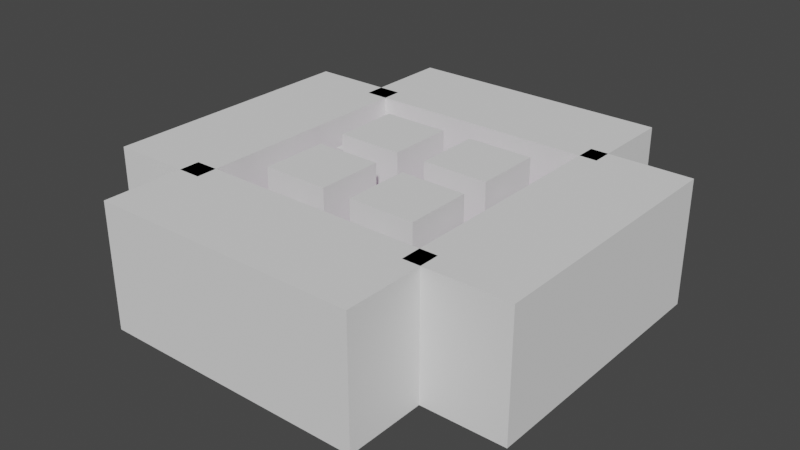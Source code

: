 # Source: level_03.blend  (saved by Blender 3.6.11; exported with 4.5.12 LTS)
import bpy
from mathutils import Matrix  # noqa: F401  (used for matrix-valued properties, if any)

bpy.ops.wm.read_factory_settings(use_empty=True)
scene = bpy.context.scene
scene.name = 'Scene'

# ---- collections
col_collection = bpy.data.collections.new('Collection'); scene.collection.children.link(col_collection)
col_barriers = bpy.data.collections.new('barriers'); scene.collection.children.link(col_barriers)
col_spawners = bpy.data.collections.new('spawners'); scene.collection.children.link(col_spawners)

# ---- images (referenced by path relative to the original .blend; pixels are not part of the script)
import os
ASSET_DIR = os.environ.get("B2B_ASSET_DIR", "")  # directory of the original .blend (textures are referenced by path, not embedded)
HERE = os.path.dirname(os.path.abspath(__file__))  # packed textures are extracted next to this script under _unpacked/

def load_image(name, relpath, width, height, colorspace="sRGB"):
    """Load a texture the original file referenced (path relative to the .blend, or extracted next to this script)."""
    p = next((c for c in (os.path.join(HERE, relpath), os.path.join(ASSET_DIR, relpath)) if relpath and os.path.exists(c)), "")
    if p:
        img = bpy.data.images.load(p, check_existing=True)
        img.name = name
    else:  # same state as the original file: an image datablock whose file is absent (Cycles renders it pink)
        img = bpy.data.images.new(name, width, height)
        img.source = "FILE"
        img.filepath = "//" + (relpath or name)
    img.colorspace_settings.name = colorspace
    return img
img_purple_png = load_image('purple.png', 'purple.png', 1024, 1024, 'sRGB')

# ---- materials (node trees are filled in below, after node groups)
mat_material_001 = bpy.data.materials.new('Material.001')
mat_material_001.use_transparent_shadow = False

# ---- material node trees
mat_material_001.use_nodes = True; mat_material_001.node_tree.nodes.clear()
_N = mat_material_001.node_tree.nodes; _L = mat_material_001.node_tree.links
n0 = _N.new('ShaderNodeBsdfPrincipled'); n0.name = 'Principled BSDF'; n0.location = (10, 300)
n0.distribution = 'GGX'
n0.subsurface_method = 'RANDOM_WALK_SKIN'
n0.inputs[3].default_value = 1.45
n0.inputs[27].default_value = (0.0, 0.0, 0.0, 1.0)
n0.inputs[28].default_value = 1.0
n1 = _N.new('ShaderNodeOutputMaterial'); n1.name = 'Material Output'; n1.location = (300, 300)
n2 = _N.new('ShaderNodeTexImage'); n2.name = 'Image Texture'; n2.location = (-190, 260)
n2.image = img_purple_png
_L.new(n0.outputs[0], n1.inputs[0])
_L.new(n2.outputs[0], n0.inputs[0])
n1.is_active_output = True

# ---- world
world_world = bpy.data.worlds.new('World'); scene.world = world_world
world_world.use_nodes = True; world_world.node_tree.nodes.clear()
_N = world_world.node_tree.nodes; _L = world_world.node_tree.links
n0 = _N.new('ShaderNodeOutputWorld'); n0.name = 'World Output'; n0.location = (300, 300)
n1 = _N.new('ShaderNodeBackground'); n1.name = 'Background'; n1.location = (10, 300)
n1.inputs[0].default_value = (0.05088, 0.05088, 0.05088, 1.0)
_L.new(n1.outputs[0], n0.inputs[0])
n0.is_active_output = True
world_world.color = (0.05088, 0.05088, 0.05088)
world_world.use_sun_shadow = False
world_world.sun_shadow_jitter_overblur = 0.0

# ---- meshes
me_cube = bpy.data.meshes.new('Cube')
me_cube.from_pydata([(2.286, 11.43, 0.0), (2.286, 6.857, 0.0), (2.286, 2.286, 0.0), (2.286, -2.286, 0.0), (2.286, -6.857, 0.0), (2.286, -11.43, 0.0), (-2.286, 11.43, 0.0), (-2.286, 6.857, 0.0), (-2.286, 2.286, 0.0), (-2.286, -2.286, 0.0), (-2.286, -6.857, 0.0), (-2.286, -11.43, 0.0), (-2.286, 11.43, -1.0), (-2.286, 6.857, -1.0), (-2.286, 2.286, -1.0), (-2.286, -2.286, -1.0), (-2.286, -6.857, -1.0), (-2.286, -11.43, -1.0), (2.286, 11.43, -1.0), (2.286, 6.857, -1.0), (2.286, 2.286, -1.0), (2.286, -2.286, -1.0), (2.286, -6.857, -1.0), (2.286, -11.43, -1.0)], [], [(6, 0, 18, 12), (12, 18, 19, 20, 21, 22, 23, 17, 16, 15, 14, 13), (11, 10, 9, 8, 7, 6, 12, 13, 14, 15, 16, 17), (5, 11, 17, 23), (23, 11, 5), (0, 6, 7, 8, 9, 10, 11, 5, 4, 3, 2, 1), (18, 0, 1, 2, 3, 4, 5, 23, 22, 21, 20, 19)])
_uv = me_cube.uv_layers.new(name='UVMap')
_uv.uv.foreach_set('vector', [0.3203, 1.125, -0.3047, 1.125, 0.0, 0.0, -0.3047, -3.25, -0.3047, -3.25, 0.3203, -3.25, 0.3203, -2.625, 0.3203, -2.0, 0.3203, -1.375, 0.3203, -0.7499, 0.3203, -0.125, -0.3047, -0.125, -0.3047, -0.7499, -0.3047, -1.375, -0.3047, -2.0, -0.3047, -2.625, 0.3203, 4.25, 0.3203, 3.625, 0.3203, 3.0, 0.3203, 2.375, 0.3203, 1.75, 0.3203, 1.125, -0.3047, -3.25, -0.3047, -2.625, -0.3047, -2.0, -0.3047, -1.375, -0.3047, -0.7499, -0.3047, -0.125, -0.3047, 4.25, 0.3203, 4.25, 0.0, 0.0, 0.3203, -0.125, 0.0, 0.0, 0.0, 0.0, -0.3047, 4.25, -0.3047, 1.125, 0.3203, 1.125, 0.3203, 1.75, 0.3203, 2.375, 0.3203, 3.0, 0.3203, 3.625, 0.3203, 4.25, -0.3047, 4.25, -0.3047, 3.625, -0.3047, 3.0, -0.3047, 2.375, -0.3047, 1.75, 0.0, 0.0, 0.0, 0.0, 0.0, 0.0, 0.0, 0.0, 0.0, 0.0, 0.0, 0.0, 0.0, 0.0, 0.0, 0.0, 0.0, 0.0, 0.0, 0.0, 0.0, 0.0, 0.0, 0.0])
me_cube.materials.append(mat_material_001)
me_cube.use_remesh_fix_poles = True
me_cube.use_remesh_preserve_attributes = False
me_cube.update()
me_cube_001 = bpy.data.meshes.new('Cube.001')
me_cube_001.from_pydata([(16.0, -16.0, -1.0), (16.0, -16.0, 0.0), (16.0, 16.0, -1.0), (16.0, 16.0, 0.0), (11.43, 16.0, -1.0), (11.43, 16.0, 0.0), (11.43, -16.0, -1.0), (11.43, -16.0, 0.0), (16.0, -11.43, -1.0), (16.0, -6.857, -1.0), (16.0, -2.286, -1.0), (16.0, 2.286, -1.0), (16.0, 6.857, -1.0), (16.0, 11.43, -1.0), (16.0, 11.43, 0.0), (16.0, 6.857, 0.0), (16.0, 2.286, 0.0), (16.0, -2.286, 0.0), (16.0, -6.857, 0.0), (16.0, -11.43, 0.0), (11.43, 11.43, 0.0), (11.43, 6.857, 0.0), (11.43, 2.286, 0.0), (11.43, -2.286, 0.0), (11.43, -6.857, 0.0), (11.43, -11.43, 0.0), (11.43, 11.43, -1.0), (11.43, 6.857, -1.0), (11.43, 2.286, -1.0), (11.43, -2.286, -1.0), (11.43, -6.857, -1.0), (11.43, -11.43, -1.0)], [], [(4, 5, 3, 2), (31, 8, 0, 6), (19, 25, 7, 1), (0, 1, 7, 6), (3, 5, 20, 14), (14, 20, 21, 15), (15, 21, 22, 16), (16, 22, 23, 17), (17, 23, 24, 18), (18, 24, 25, 19), (4, 2, 13, 26), (26, 13, 12, 27), (27, 12, 11, 28), (28, 11, 10, 29), (29, 10, 9, 30), (30, 9, 8, 31), (7, 25, 24, 23, 22, 21, 20, 5, 4, 26, 27, 28, 29, 30, 31, 6), (19, 1, 0, 8, 9, 10, 11, 12, 13, 2, 3, 14, 15, 16, 17, 18)])
_uv = me_cube_001.uv_layers.new(name='UVMap')
_uv.uv.foreach_set('vector', [1.57, -3.875, 2.332, -3.25, -2.18, 0.5, 2.605, 0.5, 1.57, -0.125, 2.195, -0.125, 2.195, 0.5, 1.57, 0.5, -2.18, 4.25, -1.555, 4.25, -1.555, 4.875, -2.18, 4.875, 2.605, -3.875, 2.469, -3.875, -1.555, 4.875, 2.742, -0.125, -2.18, 0.5, -1.555, 0.5, -1.555, 1.125, -2.18, 1.125, -2.18, 1.125, -1.555, 1.125, -1.555, 1.75, -2.18, 1.75, -2.18, 1.75, -1.555, 1.75, -1.555, 2.375, -2.18, 2.375, -2.18, 2.375, -1.555, 2.375, -1.555, 3.0, -2.18, 3.0, -2.18, 3.0, -1.555, 3.0, -1.555, 3.625, -2.18, 3.625, -2.18, 3.625, -1.555, 3.625, -1.555, 4.25, -2.18, 4.25, 1.57, -3.875, 2.195, -3.875, 2.195, -3.25, 1.57, -3.25, 1.57, -3.25, 2.195, -3.25, 2.195, -2.625, 1.57, -2.625, 1.57, -2.625, 2.195, -2.625, 2.195, -2.0, 1.57, -2.0, 1.57, -2.0, 2.195, -2.0, 2.195, -1.375, 1.57, -1.375, 1.57, -1.375, 2.195, -1.375, 2.195, -0.7499, 1.57, -0.7499, 1.57, -0.7499, 2.195, -0.7499, 2.195, -0.125, 1.57, -0.125, 2.605, -0.125, -1.555, 4.25, -1.555, 3.625, -1.555, 3.0, -1.555, 2.375, -1.555, 1.75, -1.555, 1.125, 2.332, -3.25, 1.57, -3.875, 1.57, -3.25, 1.57, -2.625, 1.57, -2.0, 1.57, -1.375, 1.57, -0.7499, 1.57, -0.125, 2.742, -0.125, 2.469, -3.25, 2.469, -3.875, 2.605, -3.875, 2.605, -3.25, 2.605, -2.625, 2.605, -2.0, 2.605, -1.375, 2.605, -0.7499, 2.605, -0.125, 2.605, 0.5, 2.469, 0.5, 2.469, -0.125, 2.469, -0.7499, 2.469, -1.375, 2.469, -2.0, 2.469, -2.625])
me_cube_001.materials.append(mat_material_001)
me_cube_001.use_remesh_fix_poles = True
me_cube_001.use_remesh_preserve_attributes = False
me_cube_001.update()
me_cube_002 = bpy.data.meshes.new('Cube.002')
me_cube_002.from_pydata([(-16.0, 16.0, -1.0), (-16.0, 16.0, 0.0), (11.43, 16.0, -1.0), (6.857, 16.0, -1.0), (2.286, 16.0, -1.0), (-2.286, 16.0, -1.0), (-6.857, 16.0, -1.0), (-11.43, 16.0, -1.0), (-11.43, 16.0, 0.0), (-6.857, 16.0, 0.0), (-2.286, 16.0, 0.0), (2.286, 16.0, 0.0), (6.857, 16.0, 0.0), (11.43, 16.0, 0.0), (-16.0, 11.43, -1.0), (-16.0, 11.43, 0.0), (11.43, 11.43, 0.0), (6.857, 11.43, 0.0), (2.286, 11.43, 0.0), (-2.286, 11.43, 0.0), (-6.857, 11.43, 0.0), (-11.43, 11.43, 0.0), (-11.43, 11.43, -1.0), (-6.857, 11.43, -1.0), (-2.286, 11.43, -1.0), (2.286, 11.43, -1.0), (6.857, 11.43, -1.0), (11.43, 11.43, -1.0)], [], [(14, 15, 1, 0), (0, 1, 8, 7), (7, 8, 9, 6), (6, 9, 10, 5), (5, 10, 11, 4), (4, 11, 12, 3), (3, 12, 13, 2), (3, 2, 27, 26), (4, 3, 26, 25), (5, 4, 25, 24), (6, 5, 24, 23), (7, 6, 23, 22), (0, 7, 22, 14), (9, 8, 21, 20), (10, 9, 20, 19), (11, 10, 19, 18), (12, 11, 18, 17), (13, 12, 17, 16), (8, 1, 15, 21), (2, 13, 16, 27), (27, 16, 17, 18, 19, 20, 21, 15, 14, 22, 23, 24, 25, 26)])
_uv = me_cube_002.uv_layers.new(name='UVMap')
_uv.uv.foreach_set('vector', [2.332, -3.25, 2.195, -3.25, 2.195, -3.875, 2.332, -3.875, 2.469, 0.5, 2.332, 0.5, 2.332, -0.125, 2.469, -0.125, 2.469, -0.125, 2.332, -0.125, 2.332, -0.7499, 2.469, -0.7499, 2.469, -0.7499, 2.332, -0.7499, 2.332, -1.375, 2.469, -1.375, 2.469, -1.375, 2.332, -1.375, 2.332, -2.0, 2.469, -2.0, 2.469, -2.0, 2.332, -2.0, 2.332, -2.625, 2.469, -2.625, 2.469, -2.625, 2.332, -2.625, 2.332, -3.25, 2.469, -3.25, 0.9453, -3.875, 1.57, -3.875, 1.57, -3.25, 0.9453, -3.25, 0.3203, -3.875, 0.9453, -3.875, 0.9453, -3.25, 0.3203, -3.25, -0.3047, -3.875, 0.3203, -3.875, 0.3203, -3.25, -0.3047, -3.25, -0.9296, -3.875, -0.3047, -3.875, -0.3047, -3.25, -0.9296, -3.25, -1.555, -3.875, -0.9296, -3.875, -0.9296, -3.25, -1.555, -3.25, -2.18, -3.875, -1.555, -3.875, -1.555, -3.25, -2.18, -3.25, 0.9453, 0.5, 1.57, 0.5, 1.57, 1.125, 0.9453, 1.125, 0.3203, 0.5, 0.9453, 0.5, 0.9453, 1.125, 0.3203, 1.125, -0.3047, 0.5, 0.3203, 0.5, 0.3203, 1.125, -0.3047, 1.125, -0.9296, 0.5, -0.3047, 0.5, -0.3047, 1.125, -0.9296, 1.125, -1.555, 0.5, -0.9296, 0.5, -0.9296, 1.125, -1.555, 1.125, 1.57, 0.5, 2.195, 0.5, 2.195, 1.125, 1.57, 1.125, 1.57, -3.875, -1.555, 0.5, -1.555, 1.125, 1.57, -3.25, 1.57, -3.25, -1.555, 1.125, -0.9296, 1.125, -0.3047, 1.125, 0.3203, 1.125, 0.9453, 1.125, 1.57, 1.125, 2.195, 1.125, 2.332, -3.25, -1.555, -3.25, -0.9296, -3.25, -0.3047, -3.25, 0.3203, -3.25, 0.9453, -3.25])
me_cube_002.materials.append(mat_material_001)
me_cube_002.use_remesh_fix_poles = True
me_cube_002.use_remesh_preserve_attributes = False
me_cube_002.update()
me_cube_003 = bpy.data.meshes.new('Cube.003')
me_cube_003.from_pydata([(-16.0, -16.0, -1.0), (-16.0, -16.0, 0.0), (-11.43, -16.0, -1.0), (-11.43, -16.0, 0.0), (-16.0, 11.43, -1.0), (-16.0, 6.857, -1.0), (-16.0, 2.286, -1.0), (-16.0, -2.286, -1.0), (-16.0, -6.857, -1.0), (-16.0, -11.43, -1.0), (-16.0, -11.43, 0.0), (-16.0, -6.857, 0.0), (-16.0, -2.286, 0.0), (-16.0, 2.286, 0.0), (-16.0, 6.857, 0.0), (-16.0, 11.43, 0.0), (-11.43, 11.43, 0.0), (-11.43, 6.857, 0.0), (-11.43, 2.286, 0.0), (-11.43, -2.286, 0.0), (-11.43, -6.857, 0.0), (-11.43, -11.43, 0.0), (-11.43, 11.43, -1.0), (-11.43, 6.857, -1.0), (-11.43, 2.286, -1.0), (-11.43, -2.286, -1.0), (-11.43, -6.857, -1.0), (-11.43, -11.43, -1.0)], [], [(2, 3, 1, 0), (21, 10, 1, 3), (9, 27, 2, 0), (4, 22, 23, 5), (5, 23, 24, 6), (6, 24, 25, 7), (7, 25, 26, 8), (8, 26, 27, 9), (16, 15, 14, 17), (17, 14, 13, 18), (18, 13, 12, 19), (19, 12, 11, 20), (20, 11, 10, 21), (0, 1, 10, 9), (9, 10, 11, 8), (8, 11, 12, 7), (7, 12, 13, 6), (6, 13, 14, 5), (5, 14, 15, 4), (3, 2, 27, 26, 25, 24, 23, 22, 16, 17, 18, 19, 20, 21), (22, 4, 15, 16)])
_uv = me_cube_003.uv_layers.new(name='UVMap')
_uv.uv.foreach_set('vector', [2.742, -3.25, 2.605, -3.25, 2.605, -3.875, 2.742, -3.875, 1.57, 4.25, 2.195, 4.25, 2.195, 4.875, 1.57, 4.875, -2.18, -0.125, -1.555, -0.125, -1.555, 0.5, -2.18, 0.5, -2.18, -3.25, -1.555, -3.25, -1.555, -2.625, -2.18, -2.625, -2.18, -2.625, -1.555, -2.625, -1.555, -2.0, -2.18, -2.0, -2.18, -2.0, -1.555, -2.0, -1.555, -1.375, -2.18, -1.375, -2.18, -1.375, -1.555, -1.375, -1.555, -0.7499, -2.18, -0.7499, -2.18, -0.7499, -1.555, -0.7499, -1.555, -0.125, -2.18, -0.125, 1.57, 1.125, 2.195, 1.125, 2.195, 1.75, 1.57, 1.75, 1.57, 1.75, 2.195, 1.75, 2.195, 2.375, 1.57, 2.375, 1.57, 2.375, 2.195, 2.375, 2.195, 3.0, 1.57, 3.0, 1.57, 3.0, 2.195, 3.0, 2.195, 3.625, 1.57, 3.625, 1.57, 3.625, 2.195, 3.625, 2.195, 4.25, 1.57, 4.25, 2.332, 0.5, 2.195, 0.5, 2.195, -0.125, 2.332, -0.125, 2.332, -0.125, 2.195, -0.125, 2.195, -0.7499, 2.332, -0.7499, 2.332, -0.7499, 2.195, -0.7499, 2.195, -1.375, 2.332, -1.375, 2.332, -1.375, 2.195, -1.375, 2.195, -2.0, 2.332, -2.0, 2.332, -2.0, 2.195, -2.0, 2.195, -2.625, 2.332, -2.625, 2.332, -2.625, 2.195, -2.625, 2.195, -3.25, 2.332, -3.25, 2.605, -3.25, 2.742, -3.25, -1.555, -0.125, -1.555, -0.7499, -1.555, -1.375, -1.555, -2.0, -1.555, -2.625, -1.555, -3.25, 1.57, 1.125, 1.57, 1.75, 1.57, 2.375, 1.57, 3.0, 1.57, 3.625, 1.57, 4.25, -1.555, -3.25, 2.332, -3.25, 2.195, 1.125, 1.57, 1.125])
me_cube_003.materials.append(mat_material_001)
me_cube_003.use_remesh_fix_poles = True
me_cube_003.use_remesh_preserve_attributes = False
me_cube_003.update()
me_cube_004 = bpy.data.meshes.new('Cube.004')
me_cube_004.from_pydata([(11.43, 2.286, 0.0), (11.43, -2.286, 0.0), (6.857, 2.286, 0.0), (6.857, -2.286, 0.0), (2.286, 2.286, 0.0), (2.286, -2.286, 0.0), (2.286, 2.286, -1.0), (2.286, -2.286, -1.0), (6.857, 2.286, -1.0), (6.857, -2.286, -1.0), (11.43, 2.286, -1.0), (11.43, -2.286, -1.0)], [], [(8, 10, 11, 9), (6, 8, 9, 7), (2, 4, 5, 3), (0, 2, 3, 1), (10, 8, 6, 4, 2, 0), (1, 11, 10, 0), (11, 1, 3, 5, 7, 9), (5, 4, 6, 7)])
_uv = me_cube_004.uv_layers.new(name='UVMap')
_uv.uv.foreach_set('vector', [0.9453, -2.0, 1.57, -2.0, 1.57, -1.375, 0.9453, -1.375, 0.3203, -2.0, 0.9453, -2.0, 0.9453, -1.375, 0.3203, -1.375, -0.9296, 2.375, -0.3047, 2.375, -0.3047, 3.0, -0.9296, 3.0, -1.555, 2.375, -0.9296, 2.375, -0.9296, 3.0, -1.555, 3.0, 1.57, -2.0, 0.9453, -2.0, 0.3203, -2.0, -0.3047, 2.375, -0.9296, 2.375, -1.555, 2.375, -1.555, 3.0, 1.57, -1.375, 1.57, -2.0, -1.555, 2.375, 1.57, -1.375, -1.555, 3.0, -0.9296, 3.0, -0.3047, 3.0, 0.3203, -1.375, 0.9453, -1.375, -0.3047, 3.0, -0.3047, 2.375, 0.3203, -2.0, 0.3203, -1.375])
me_cube_004.materials.append(mat_material_001)
me_cube_004.use_remesh_fix_poles = True
me_cube_004.use_remesh_preserve_attributes = False
me_cube_004.update()
me_cube_005 = bpy.data.meshes.new('Cube.005')
me_cube_005.from_pydata([(-2.286, 2.286, 0.0), (-2.286, -2.286, 0.0), (-6.857, 2.286, 0.0), (-6.857, -2.286, 0.0), (-11.43, 2.286, 0.0), (-11.43, -2.286, 0.0), (-11.43, 2.286, -1.0), (-11.43, -2.286, -1.0), (-6.857, 2.286, -1.0), (-6.857, -2.286, -1.0), (-2.286, 2.286, -1.0), (-2.286, -2.286, -1.0)], [], [(8, 10, 11, 9), (6, 8, 9, 7), (2, 4, 5, 3), (0, 2, 3, 1), (1, 11, 10, 0), (11, 1, 3, 5, 7, 9), (5, 4, 6, 7), (10, 8, 6, 4, 2, 0)])
_uv = me_cube_005.uv_layers.new(name='UVMap')
_uv.uv.foreach_set('vector', [-0.9296, -2.0, -0.3047, -2.0, -0.3047, -1.375, -0.9296, -1.375, -1.555, -2.0, -0.9296, -2.0, -0.9296, -1.375, -1.555, -1.375, 0.9453, 2.375, 1.57, 2.375, 1.57, 3.0, 0.9453, 3.0, 0.3203, 2.375, 0.9453, 2.375, 0.9453, 3.0, 0.3203, 3.0, 0.3203, 3.0, -0.3047, -1.375, -0.3047, -2.0, 0.3203, 2.375, -0.3047, -1.375, 0.3203, 3.0, 0.9453, 3.0, 1.57, 3.0, -1.555, -1.375, -0.9296, -1.375, 1.57, 3.0, 1.57, 2.375, -1.555, -2.0, -1.555, -1.375, -0.3047, -2.0, -0.9296, -2.0, -1.555, -2.0, 1.57, 2.375, 0.9453, 2.375, 0.3203, 2.375])
me_cube_005.materials.append(mat_material_001)
me_cube_005.use_remesh_fix_poles = True
me_cube_005.use_remesh_preserve_attributes = False
me_cube_005.update()
me_cube_006 = bpy.data.meshes.new('Cube.006')
me_cube_006.from_pydata([(-11.43, -16.0, -1.0), (-6.857, -16.0, -1.0), (-2.286, -16.0, -1.0), (2.286, -16.0, -1.0), (6.857, -16.0, -1.0), (11.43, -16.0, -1.0), (11.43, -16.0, 0.0), (6.857, -16.0, 0.0), (2.286, -16.0, 0.0), (-2.286, -16.0, 0.0), (-6.857, -16.0, 0.0), (-11.43, -16.0, 0.0), (11.43, -11.43, 0.0), (6.857, -11.43, 0.0), (2.286, -11.43, 0.0), (-2.286, -11.43, 0.0), (-6.857, -11.43, 0.0), (-11.43, -11.43, 0.0), (-11.43, -11.43, -1.0), (-6.857, -11.43, -1.0), (-2.286, -11.43, -1.0), (2.286, -11.43, -1.0), (6.857, -11.43, -1.0), (11.43, -11.43, -1.0)], [], [(12, 13, 7, 6), (13, 14, 8, 7), (14, 15, 9, 8), (15, 16, 10, 9), (16, 17, 11, 10), (18, 19, 1, 0), (19, 20, 2, 1), (20, 21, 3, 2), (21, 22, 4, 3), (22, 23, 5, 4), (5, 6, 7, 4), (4, 7, 8, 3), (3, 8, 9, 2), (2, 9, 10, 1), (1, 10, 11, 0), (23, 22, 21, 20, 19, 18, 17, 16, 15, 14, 13, 12), (6, 5, 23, 12), (11, 17, 18, 0)])
_uv = me_cube_006.uv_layers.new(name='UVMap')
_uv.uv.foreach_set('vector', [-1.555, 4.25, -0.9296, 4.25, -0.9296, 4.875, -1.555, 4.875, -0.9296, 4.25, -0.3047, 4.25, -0.3047, 4.875, -0.9296, 4.875, -0.3047, 4.25, 0.3203, 4.25, 0.3203, 4.875, -0.3047, 4.875, 0.3203, 4.25, 0.9453, 4.25, 0.9453, 4.875, 0.3203, 4.875, 0.9453, 4.25, 1.57, 4.25, 1.57, 4.875, 0.9453, 4.875, -1.555, -0.125, -0.9296, -0.125, -0.9296, 0.5, -1.555, 0.5, -0.9296, -0.125, -0.3047, -0.125, -0.3047, 0.5, -0.9296, 0.5, -0.3047, -0.125, 0.3203, -0.125, 0.3203, 0.5, -0.3047, 0.5, 0.3203, -0.125, 0.9453, -0.125, 0.9453, 0.5, 0.3203, 0.5, 0.9453, -0.125, 1.57, -0.125, 1.57, 0.5, 0.9453, 0.5, 2.742, -0.125, 2.605, -0.125, 2.605, -0.7499, 2.742, -0.7499, 2.742, -0.7499, 2.605, -0.7499, 2.605, -1.375, 2.742, -1.375, 2.742, -1.375, 2.605, -1.375, 2.605, -2.0, 2.742, -2.0, 2.742, -2.0, 2.605, -2.0, 2.605, -2.625, 2.742, -2.625, 2.742, -2.625, 2.605, -2.625, 2.605, -3.25, 2.742, -3.25, 1.57, -0.125, 0.9453, -0.125, 0.3203, -0.125, -0.3047, -0.125, -0.9296, -0.125, -1.555, -0.125, 1.57, 4.25, 0.9453, 4.25, 0.3203, 4.25, -0.3047, 4.25, -0.9296, 4.25, -1.555, 4.25, 2.605, -0.125, 2.742, -0.125, 1.57, -0.125, -1.555, 4.25, 2.605, -3.25, 1.57, 4.25, -1.555, -0.125, 2.742, -3.25])
me_cube_006.materials.append(mat_material_001)
me_cube_006.use_remesh_fix_poles = True
me_cube_006.use_remesh_preserve_attributes = False
me_cube_006.update()
me_cube_009 = bpy.data.meshes.new('Cube.009')
me_cube_009.from_pydata([(15.95, 18.82, -8.752), (15.95, 18.82, 8.752), (30.18, 18.82, -8.752), (30.18, 18.82, 8.752), (15.95, -18.87, -8.752), (15.95, -18.87, 8.752), (30.18, -18.87, -8.752), (30.18, -18.87, 8.752)], [], [(0, 1, 3, 2), (2, 3, 7, 6), (6, 7, 5, 4), (4, 5, 1, 0), (2, 6, 4, 0), (7, 3, 1, 5)])
_uv = me_cube_009.uv_layers.new(name='UVMap')
_uv.uv.foreach_set('vector', [0.375, 0.0, 0.625, 0.0, 0.625, 0.25, 0.375, 0.25, 0.375, 0.25, 0.625, 0.25, 0.625, 0.5, 0.375, 0.5, 0.375, 0.5, 0.625, 0.5, 0.625, 0.75, 0.375, 0.75, 0.375, 0.75, 0.625, 0.75, 0.625, 1.0, 0.375, 1.0, 0.125, 0.5, 0.375, 0.5, 0.375, 0.75, 0.125, 0.75, 0.625, 0.5, 0.875, 0.5, 0.875, 0.75, 0.625, 0.75])
me_cube_009.update()
me_cube_010 = bpy.data.meshes.new('Cube.010')
me_cube_010.from_pydata([(-19.27, 16.0, -8.752), (-19.27, 16.0, 8.752), (-19.27, 30.22, -8.752), (-19.27, 30.22, 8.752), (18.42, 16.0, -8.752), (18.42, 16.0, 8.752), (18.42, 30.22, -8.752), (18.42, 30.22, 8.752)], [], [(0, 1, 3, 2), (2, 3, 7, 6), (6, 7, 5, 4), (4, 5, 1, 0), (2, 6, 4, 0), (7, 3, 1, 5)])
_uv = me_cube_010.uv_layers.new(name='UVMap')
_uv.uv.foreach_set('vector', [0.375, 0.0, 0.625, 0.0, 0.625, 0.25, 0.375, 0.25, 0.375, 0.25, 0.625, 0.25, 0.625, 0.5, 0.375, 0.5, 0.375, 0.5, 0.625, 0.5, 0.625, 0.75, 0.375, 0.75, 0.375, 0.75, 0.625, 0.75, 0.625, 1.0, 0.375, 1.0, 0.125, 0.5, 0.375, 0.5, 0.375, 0.75, 0.125, 0.75, 0.625, 0.5, 0.875, 0.5, 0.875, 0.75, 0.625, 0.75])
me_cube_010.update()
me_cube_011 = bpy.data.meshes.new('Cube.011')
me_cube_011.from_pydata([(-19.27, -30.19, -8.752), (-19.27, -30.19, 8.752), (-19.27, -15.96, -8.752), (-19.27, -15.96, 8.752), (18.42, -30.19, -8.752), (18.42, -30.19, 8.752), (18.42, -15.96, -8.752), (18.42, -15.96, 8.752)], [], [(0, 1, 3, 2), (2, 3, 7, 6), (6, 7, 5, 4), (4, 5, 1, 0), (2, 6, 4, 0), (7, 3, 1, 5)])
_uv = me_cube_011.uv_layers.new(name='UVMap')
_uv.uv.foreach_set('vector', [0.375, 0.0, 0.625, 0.0, 0.625, 0.25, 0.375, 0.25, 0.375, 0.25, 0.625, 0.25, 0.625, 0.5, 0.375, 0.5, 0.375, 0.5, 0.625, 0.5, 0.625, 0.75, 0.375, 0.75, 0.375, 0.75, 0.625, 0.75, 0.625, 1.0, 0.375, 1.0, 0.125, 0.5, 0.375, 0.5, 0.375, 0.75, 0.125, 0.75, 0.625, 0.5, 0.875, 0.5, 0.875, 0.75, 0.625, 0.75])
me_cube_011.update()
me_cube_012 = bpy.data.meshes.new('Cube.012')
me_cube_012.from_pydata([(-30.28, 18.82, -8.752), (-30.28, 18.82, 8.752), (-16.06, 18.82, -8.752), (-16.06, 18.82, 8.752), (-30.28, -18.87, -8.752), (-30.28, -18.87, 8.752), (-16.06, -18.87, -8.752), (-16.06, -18.87, 8.752)], [], [(0, 1, 3, 2), (2, 3, 7, 6), (6, 7, 5, 4), (4, 5, 1, 0), (2, 6, 4, 0), (7, 3, 1, 5)])
_uv = me_cube_012.uv_layers.new(name='UVMap')
_uv.uv.foreach_set('vector', [0.375, 0.0, 0.625, 0.0, 0.625, 0.25, 0.375, 0.25, 0.375, 0.25, 0.625, 0.25, 0.625, 0.5, 0.375, 0.5, 0.375, 0.5, 0.625, 0.5, 0.625, 0.75, 0.375, 0.75, 0.375, 0.75, 0.625, 0.75, 0.625, 1.0, 0.375, 1.0, 0.125, 0.5, 0.375, 0.5, 0.375, 0.75, 0.125, 0.75, 0.625, 0.5, 0.875, 0.5, 0.875, 0.75, 0.625, 0.75])
me_cube_012.update()
me_cube_014 = bpy.data.meshes.new('Cube.014')
me_cube_014.from_pydata([(2.157, -11.65, -8.752), (2.157, -11.65, 8.752), (2.157, -2.126, -8.752), (2.157, -2.126, 8.752), (11.65, -11.7, -8.752), (11.65, -11.7, 8.752), (11.65, -2.169, -8.752), (11.65, -2.169, 8.752)], [], [(0, 1, 3, 2), (2, 3, 7, 6), (6, 7, 5, 4), (4, 5, 1, 0), (2, 6, 4, 0), (7, 3, 1, 5)])
_uv = me_cube_014.uv_layers.new(name='UVMap')
_uv.uv.foreach_set('vector', [0.375, 0.0, 0.625, 0.0, 0.625, 0.25, 0.375, 0.25, 0.375, 0.25, 0.625, 0.25, 0.625, 0.5, 0.375, 0.5, 0.375, 0.5, 0.625, 0.5, 0.625, 0.75, 0.375, 0.75, 0.375, 0.75, 0.625, 0.75, 0.625, 1.0, 0.375, 1.0, 0.125, 0.5, 0.375, 0.5, 0.375, 0.75, 0.125, 0.75, 0.625, 0.5, 0.875, 0.5, 0.875, 0.75, 0.625, 0.75])
me_cube_014.update()
me_cube_015 = bpy.data.meshes.new('Cube.015')
me_cube_015.from_pydata([(-11.58, 2.126, -8.752), (-11.58, 2.126, 8.752), (-11.58, 11.65, -8.752), (-11.58, 11.65, 8.752), (-2.094, 2.082, -8.752), (-2.094, 2.082, 8.752), (-2.094, 11.61, -8.752), (-2.094, 11.61, 8.752)], [], [(0, 1, 3, 2), (2, 3, 7, 6), (6, 7, 5, 4), (4, 5, 1, 0), (2, 6, 4, 0), (7, 3, 1, 5)])
_uv = me_cube_015.uv_layers.new(name='UVMap')
_uv.uv.foreach_set('vector', [0.375, 0.0, 0.625, 0.0, 0.625, 0.25, 0.375, 0.25, 0.375, 0.25, 0.625, 0.25, 0.625, 0.5, 0.375, 0.5, 0.375, 0.5, 0.625, 0.5, 0.625, 0.75, 0.375, 0.75, 0.375, 0.75, 0.625, 0.75, 0.625, 1.0, 0.375, 1.0, 0.125, 0.5, 0.375, 0.5, 0.375, 0.75, 0.125, 0.75, 0.625, 0.5, 0.875, 0.5, 0.875, 0.75, 0.625, 0.75])
me_cube_015.update()
me_cube_016 = bpy.data.meshes.new('Cube.016')
me_cube_016.from_pydata([(-11.58, -11.48, -8.752), (-11.58, -11.48, 8.752), (-11.58, -1.954, -8.752), (-11.58, -1.954, 8.752), (-2.094, -11.53, -8.752), (-2.094, -11.53, 8.752), (-2.094, -1.998, -8.752), (-2.094, -1.998, 8.752)], [], [(0, 1, 3, 2), (2, 3, 7, 6), (6, 7, 5, 4), (4, 5, 1, 0), (2, 6, 4, 0), (7, 3, 1, 5)])
_uv = me_cube_016.uv_layers.new(name='UVMap')
_uv.uv.foreach_set('vector', [0.375, 0.0, 0.625, 0.0, 0.625, 0.25, 0.375, 0.25, 0.375, 0.25, 0.625, 0.25, 0.625, 0.5, 0.375, 0.5, 0.375, 0.5, 0.625, 0.5, 0.625, 0.75, 0.375, 0.75, 0.375, 0.75, 0.625, 0.75, 0.625, 1.0, 0.375, 1.0, 0.125, 0.5, 0.375, 0.5, 0.375, 0.75, 0.125, 0.75, 0.625, 0.5, 0.875, 0.5, 0.875, 0.75, 0.625, 0.75])
me_cube_016.update()
me_cube_017 = bpy.data.meshes.new('Cube.017')
me_cube_017.from_pydata([(2.157, 2.126, -8.752), (2.157, 2.126, 8.752), (2.157, 11.65, -8.752), (2.157, 11.65, 8.752), (11.65, 2.082, -8.752), (11.65, 2.082, 8.752), (11.65, 11.61, -8.752), (11.65, 11.61, 8.752)], [], [(0, 1, 3, 2), (2, 3, 7, 6), (6, 7, 5, 4), (4, 5, 1, 0), (2, 6, 4, 0), (7, 3, 1, 5)])
_uv = me_cube_017.uv_layers.new(name='UVMap')
_uv.uv.foreach_set('vector', [0.375, 0.0, 0.625, 0.0, 0.625, 0.25, 0.375, 0.25, 0.375, 0.25, 0.625, 0.25, 0.625, 0.5, 0.375, 0.5, 0.375, 0.5, 0.625, 0.5, 0.625, 0.75, 0.375, 0.75, 0.375, 0.75, 0.625, 0.75, 0.625, 1.0, 0.375, 1.0, 0.125, 0.5, 0.375, 0.5, 0.375, 0.75, 0.125, 0.75, 0.625, 0.5, 0.875, 0.5, 0.875, 0.75, 0.625, 0.75])
me_cube_017.update()
me_spawn_point = bpy.data.meshes.new('spawn_point')
me_spawn_point.from_pydata([(-14.66, 4.15, 5.319), (-12.66, 4.15, 5.319), (-14.66, 6.15, 5.319), (-12.66, 6.15, 5.319)], [], [(0, 1, 3, 2)])
_uv = me_spawn_point.uv_layers.new(name='UVMap')
_uv.uv.foreach_set('vector', [0.0, 0.0, 1.0, 0.0, 1.0, 1.0, 0.0, 1.0])
me_spawn_point.update()
me_spawn_point_001 = bpy.data.meshes.new('spawn_point.001')
me_spawn_point_001.from_pydata([(14.77, 4.15, 5.319), (14.77, 6.15, 5.319), (12.77, 4.15, 5.319), (12.77, 6.15, 5.319)], [], [(0, 1, 3, 2)])
_uv = me_spawn_point_001.uv_layers.new(name='UVMap')
_uv.uv.foreach_set('vector', [0.0, 0.0, 0.0, 1.0, 1.0, 1.0, 1.0, 0.0])
me_spawn_point_001.update()
me_spawn_point_002 = bpy.data.meshes.new('spawn_point.002')
me_spawn_point_002.from_pydata([(-14.64, -4.15, 5.319), (-14.64, -6.15, 5.319), (-12.64, -4.15, 5.319), (-12.64, -6.15, 5.319)], [], [(0, 1, 3, 2)])
_uv = me_spawn_point_002.uv_layers.new(name='UVMap')
_uv.uv.foreach_set('vector', [0.0, 0.0, 0.0, 1.0, 1.0, 1.0, 1.0, 0.0])
me_spawn_point_002.update()
me_spawn_point_003 = bpy.data.meshes.new('spawn_point.003')
me_spawn_point_003.from_pydata([(14.77, -4.15, 5.319), (14.77, -6.15, 5.319), (12.77, -4.15, 5.319), (12.77, -6.15, 5.319)], [], [(0, 2, 3, 1)])
_uv = me_spawn_point_003.uv_layers.new(name='UVMap')
_uv.uv.foreach_set('vector', [0.0, 0.0, 1.0, 0.0, 1.0, 1.0, 0.0, 1.0])
me_spawn_point_003.update()
me_spawn_point_004 = bpy.data.meshes.new('spawn_point.004')
me_spawn_point_004.from_pydata([(-8.004, 12.55, 5.319), (-6.004, 12.55, 5.319), (-8.004, 14.55, 5.319), (-6.004, 14.55, 5.319)], [], [(0, 1, 3, 2)])
_uv = me_spawn_point_004.uv_layers.new(name='UVMap')
_uv.uv.foreach_set('vector', [0.0, 0.0, 1.0, 0.0, 1.0, 1.0, 0.0, 1.0])
me_spawn_point_004.update()
me_spawn_point_005 = bpy.data.meshes.new('spawn_point.005')
me_spawn_point_005.from_pydata([(7.981, 12.55, 5.319), (7.981, 14.55, 5.319), (5.981, 12.55, 5.319), (5.981, 14.55, 5.319)], [], [(0, 1, 3, 2)])
_uv = me_spawn_point_005.uv_layers.new(name='UVMap')
_uv.uv.foreach_set('vector', [0.0, 0.0, 0.0, 1.0, 1.0, 1.0, 1.0, 0.0])
me_spawn_point_005.update()
me_spawn_point_006 = bpy.data.meshes.new('spawn_point.006')
me_spawn_point_006.from_pydata([(-7.396, -12.38, 5.319), (-7.396, -14.38, 5.319), (-5.396, -12.38, 5.319), (-5.396, -14.38, 5.319)], [], [(0, 1, 3, 2)])
_uv = me_spawn_point_006.uv_layers.new(name='UVMap')
_uv.uv.foreach_set('vector', [0.0, 0.0, 0.0, 1.0, 1.0, 1.0, 1.0, 0.0])
me_spawn_point_006.update()
me_spawn_point_007 = bpy.data.meshes.new('spawn_point.007')
me_spawn_point_007.from_pydata([(7.791, -12.38, 5.319), (7.791, -14.38, 5.319), (5.791, -12.38, 5.319), (5.791, -14.38, 5.319)], [], [(0, 2, 3, 1)])
_uv = me_spawn_point_007.uv_layers.new(name='UVMap')
_uv.uv.foreach_set('vector', [0.0, 0.0, 1.0, 0.0, 1.0, 1.0, 0.0, 1.0])
me_spawn_point_007.update()

# ---- objects
ob_cube = bpy.data.objects.new('Cube', me_cube)
ob_cube_001 = bpy.data.objects.new('Cube.001', me_cube_001)
ob_cube_002 = bpy.data.objects.new('Cube.002', me_cube_002)
ob_cube_003 = bpy.data.objects.new('Cube.003', me_cube_003)
ob_cube_004 = bpy.data.objects.new('Cube.004', me_cube_004)
ob_cube_005 = bpy.data.objects.new('Cube.005', me_cube_005)
ob_cube_006 = bpy.data.objects.new('Cube.006', me_cube_006)
ob_cube_invisible_004 = bpy.data.objects.new('Cube.Invisible.004', me_cube_009)
ob_cube_invisible_006 = bpy.data.objects.new('Cube.Invisible.006', me_cube_010)
ob_cube_invisible_007 = bpy.data.objects.new('Cube.Invisible.007', me_cube_011)
ob_cube_invisible_008 = bpy.data.objects.new('Cube.Invisible.008', me_cube_012)
ob_cube_invisible_002 = bpy.data.objects.new('Cube.Invisible.002', me_cube_014)
ob_cube_invisible_001 = bpy.data.objects.new('Cube.Invisible.001', me_cube_015)
ob_cube_invisible_003 = bpy.data.objects.new('Cube.Invisible.003', me_cube_016)
ob_cube_invisible_005 = bpy.data.objects.new('Cube.Invisible.005', me_cube_017)
ob_plane = bpy.data.objects.new('Plane', me_spawn_point)
ob_plane_001 = bpy.data.objects.new('Plane.001', me_spawn_point_001)
ob_plane_002 = bpy.data.objects.new('Plane.002', me_spawn_point_002)
ob_plane_003 = bpy.data.objects.new('Plane.003', me_spawn_point_003)
ob_plane_004 = bpy.data.objects.new('Plane.004', me_spawn_point_004)
ob_plane_005 = bpy.data.objects.new('Plane.005', me_spawn_point_005)
ob_plane_006 = bpy.data.objects.new('Plane.006', me_spawn_point_006)
ob_plane_007 = bpy.data.objects.new('Plane.007', me_spawn_point_007)

# ---- transforms, parenting, visibility, modifiers, constraints
ob_cube.location = (0.0, 0.0, 0.0)
ob_cube_001.location = (0.0, 0.0, 0.0)
ob_cube_002.location = (0.0, 0.0, 0.0)
ob_cube_003.location = (0.0, 0.0, 0.0)
ob_cube_004.location = (0.0, 0.0, 0.0)
ob_cube_005.location = (0.0, 0.0, 0.0)
ob_cube_006.location = (0.0, 0.0, 0.0)
ob_cube_invisible_004.location = (0.05953, 0.0, 0.0)
ob_cube_invisible_006.location = (0.05953, 0.0, 0.0)
ob_cube_invisible_007.location = (0.05953, 0.0, 0.0)
ob_cube_invisible_008.location = (0.05953, 0.0, 0.0)
ob_cube_invisible_002.location = (-0.05103, 0.0, 0.0)
ob_cube_invisible_001.location = (-0.05103, 0.0, 0.0)
ob_cube_invisible_003.location = (-0.05103, 0.0, 0.0)
ob_cube_invisible_005.location = (-0.05103, 0.0, 0.0)
ob_plane.location = (0.0, 0.0, 0.0)
ob_plane_001.location = (0.0, 0.0, 0.0)
ob_plane_002.location = (0.0, 0.0, 0.0)
ob_plane_003.location = (0.0, 0.0, 0.0)
ob_plane_004.location = (0.0, 0.0, 0.0)
ob_plane_005.location = (0.0, 0.0, 0.0)
ob_plane_006.location = (0.0, 0.0, 0.0)
ob_plane_007.location = (0.0, 0.0, 0.0)

# ---- collection membership
col_collection.objects.link(ob_cube)
col_collection.objects.link(ob_cube_001)
col_collection.objects.link(ob_cube_002)
col_collection.objects.link(ob_cube_003)
col_collection.objects.link(ob_cube_004)
col_collection.objects.link(ob_cube_005)
col_collection.objects.link(ob_cube_006)
col_barriers.objects.link(ob_cube_invisible_004)
col_barriers.objects.link(ob_cube_invisible_006)
col_barriers.objects.link(ob_cube_invisible_007)
col_barriers.objects.link(ob_cube_invisible_008)
col_barriers.objects.link(ob_cube_invisible_002)
col_barriers.objects.link(ob_cube_invisible_001)
col_barriers.objects.link(ob_cube_invisible_003)
col_barriers.objects.link(ob_cube_invisible_005)
col_spawners.objects.link(ob_plane)
col_spawners.objects.link(ob_plane_001)
col_spawners.objects.link(ob_plane_002)
col_spawners.objects.link(ob_plane_003)
col_spawners.objects.link(ob_plane_004)
col_spawners.objects.link(ob_plane_005)
col_spawners.objects.link(ob_plane_006)
col_spawners.objects.link(ob_plane_007)

# ---- scene / render settings (as saved in the file)
scene.frame_start = 1; scene.frame_end = 250; scene.frame_set(2)
scene.render.engine = 'BLENDER_EEVEE_NEXT'
scene.cycles.sampling_pattern = 'TABULATED_SOBOL'
scene.cycles.use_light_tree = False
scene.view_settings.view_transform = 'Filmic'
bpy.context.view_layer.update()

# ---- added for rendering (the .blend has no active camera and no usable light): camera, sun
cam_auto = bpy.data.cameras.new('AutoCamera')
cam_auto.lens = 50.0
cam_auto.sensor_width = 36.0
cam_auto.clip_end = 1416.6
ob_auto_camera = bpy.data.objects.new('AutoCamera', cam_auto)
scene.collection.objects.link(ob_auto_camera)
ob_auto_camera.location = (80.7244, -96.8444, 64.5748)
ob_auto_camera.rotation_euler = (1.09748, -7.21219e-08, 0.694738)
scene.camera = ob_auto_camera
light_auto_sun = bpy.data.lights.new('AutoSun', 'SUN')
light_auto_sun.energy = 3.0
light_auto_sun.angle = 0.0523599
ob_auto_sun = bpy.data.objects.new('AutoSun', light_auto_sun)
scene.collection.objects.link(ob_auto_sun)
ob_auto_sun.rotation_euler = (0.872665, 0.174533, 0.523599)
bpy.context.view_layer.update()
